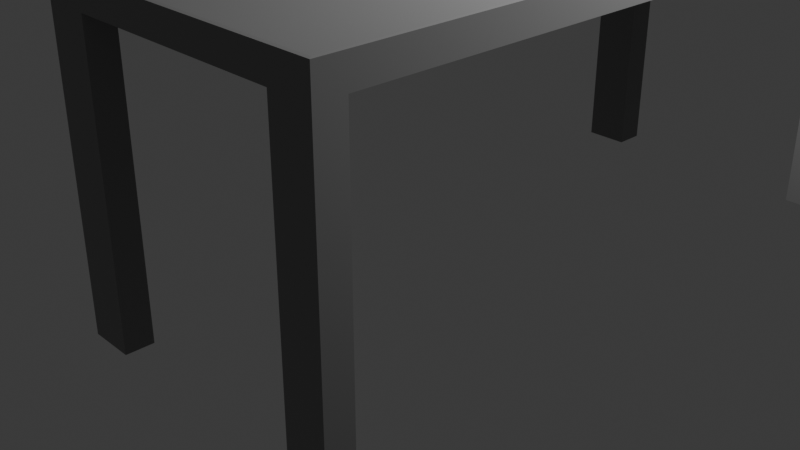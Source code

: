 # Source: TableTemp.blend  (saved by Blender 4.3.34; exported with 4.5.12 LTS)
import bpy
from mathutils import Matrix  # noqa: F401  (used for matrix-valued properties, if any)

bpy.ops.wm.read_factory_settings(use_empty=True)
scene = bpy.context.scene
scene.name = 'Scene'

# ---- collections
col_collection = bpy.data.collections.new('Collection'); scene.collection.children.link(col_collection)

# ---- materials (node trees are filled in below, after node groups)
mat_material = bpy.data.materials.new('Material')
mat_material.alpha_threshold = 0.0
mat_material.roughness = 0.5
mat_material.line_color = (0.0, 0.0, 0.0, 1.0)

# ---- material node trees
mat_material.use_nodes = True; mat_material.node_tree.nodes.clear()
_N = mat_material.node_tree.nodes; _L = mat_material.node_tree.links
n0 = _N.new('ShaderNodeOutputMaterial'); n0.name = 'Material Output'; n0.location = (300, 300)
n1 = _N.new('ShaderNodeBsdfPrincipled'); n1.name = 'Principled BSDF'; n1.location = (10, 300)
n1.inputs[0].default_value = (0.2405, 0.2405, 0.2405, 1.0)
n1.inputs[3].default_value = 1.45
_L.new(n1.outputs[0], n0.inputs[0])
n0.is_active_output = True

# ---- world
world_world = bpy.data.worlds.new('World'); scene.world = world_world
world_world.use_nodes = True; world_world.node_tree.nodes.clear()
_N = world_world.node_tree.nodes; _L = world_world.node_tree.links
n0 = _N.new('ShaderNodeOutputWorld'); n0.name = 'World Output'; n0.location = (300, 300)
n1 = _N.new('ShaderNodeBackground'); n1.name = 'Background'; n1.location = (10, 300)
n1.inputs[0].default_value = (0.05088, 0.05088, 0.05088, 1.0)
_L.new(n1.outputs[0], n0.inputs[0])
n0.is_active_output = True
world_world.color = (0.05088, 0.05088, 0.05088)
world_world.sun_shadow_jitter_overblur = 0.0

# ---- cameras
cam_camera = bpy.data.cameras.new('Camera')
cam_camera.clip_end = 100.0
cam_camera.ortho_scale = 7.314

# ---- lights
light_light = bpy.data.lights.new('Light', 'POINT')
light_light.energy = 1000.0
light_light.shadow_soft_size = 0.1

# ---- meshes
me_cube = bpy.data.meshes.new('Cube')
me_cube.from_pydata([(1.0, 1.0, -1.0), (1.0, -1.0, -1.0), (0.002876, -1.0, -1.0), (0.8644, -1.0, -1.0), (0.8644, 1.0, -1.0), (1.0, -0.9226, -1.0), (0.002876, -0.9226, -1.0), (0.8644, -0.9226, 1.0), (0.8644, -0.9226, -1.0), (1.0, 0.9129, -1.0), (0.002876, 0.9129, -1.0), (0.8644, 0.9129, 1.0), (0.8644, 0.9129, -1.0), (0.8644, -1.0, -22.59), (1.0, -1.0, -22.59), (1.0, 0.9129, -22.59), (1.0, 1.0, -22.59), (0.8644, 1.0, -22.59), (0.8644, -0.9226, -22.59), (1.0, -0.9226, -22.59), (0.8644, 0.9129, -22.59), (0.1518, 1.0, -1.0), (0.1518, -1.0, -1.0), (0.1518, -0.9226, -1.0), (0.1518, -0.9226, 1.0), (0.1518, 0.9129, 1.0), (0.1518, 0.9129, -1.0), (0.1518, 1.0, -22.43), (0.002876, 1.0, -22.43), (0.002876, -0.9226, -22.43), (0.002876, -1.0, -22.43), (0.1518, -0.9226, -22.43), (0.002876, 0.9129, -22.43), (0.1518, 0.9129, -22.43), (0.1518, -1.0, -22.43), (0.9896, 0.9896, 1.0), (1.0, 1.0, 0.9896), (0.9896, -0.9896, 1.0), (1.0, -1.0, 0.9896), (0.002876, 0.9896, -1.0), (0.01329, 1.0, -1.0), (0.002876, 1.0, -1.01), (0.01329, -0.9896, 1.0), (0.002876, -1.0, 0.9896), (0.01329, 1.0, 0.9896), (0.002876, 0.9896, 0.9896), (0.01329, 0.9896, 1.0), (0.8644, 1.0, 0.9896), (0.8644, 0.9896, 1.0), (0.8644, -0.9896, 1.0), (0.8644, -1.0, 0.9896), (1.0, -0.9226, 0.9896), (0.9896, -0.9226, 1.0), (0.01329, -0.9226, 1.0), (0.002876, -0.9226, 0.9896), (1.0, 0.9129, 0.9896), (0.9896, 0.9129, 1.0), (0.01329, 0.9129, 1.0), (0.002876, 0.9129, 0.9896), (0.1518, -1.0, 0.9896), (0.1518, -0.9896, 1.0), (0.1518, 1.0, 0.9896), (0.1518, 0.9896, 1.0)], [], [(12, 4, 17, 20), (52, 7, 49, 37), (35, 48, 11, 56), (62, 46, 57, 25), (22, 59, 43, 2), (40, 44, 61, 21), (5, 51, 38, 1), (7, 24, 60, 49), (23, 8, 3, 22), (26, 12, 8, 23), (25, 57, 53, 24), (56, 11, 7, 52), (12, 9, 5, 8), (0, 9, 15, 16), (4, 47, 36, 0), (48, 62, 25, 11), (1, 38, 50, 3), (21, 4, 12, 26), (18, 19, 14, 13), (17, 16, 15, 20), (1, 3, 13, 14), (4, 0, 16, 17), (5, 1, 14, 19), (8, 5, 19, 18), (3, 8, 18, 13), (9, 12, 20, 15), (24, 53, 42, 60), (21, 61, 47, 4), (11, 25, 24, 7), (10, 26, 23, 6), (26, 10, 32, 33), (39, 10, 6, 2, 43, 54, 58, 45), (3, 50, 59, 22), (9, 55, 51, 5), (28, 27, 33, 32), (29, 31, 34, 30), (23, 22, 34, 31), (6, 23, 31, 29), (21, 26, 33, 27), (41, 40, 21, 27, 28), (2, 6, 29, 30), (22, 2, 30, 34), (10, 39, 41, 28, 32), (39, 40, 41), (44, 45, 46), (52, 37, 38, 51), (48, 35, 36, 47), (60, 42, 43, 59), (44, 40, 39, 45), (54, 43, 42, 53), (62, 48, 47, 61), (37, 49, 50, 38), (56, 52, 51, 55), (58, 54, 53, 57), (35, 56, 55, 36), (45, 58, 57, 46), (49, 60, 59, 50), (46, 62, 61, 44), (0, 36, 55, 9)])
_uv = me_cube.uv_layers.new(name='UVMap')
_uv.uv.foreach_set('vector', [0.3581, 0.5109, 0.3581, 0.5, 0.3581, 0.5, 0.3581, 0.5109, 0.6263, 0.7403, 0.6419, 0.7403, 0.6419, 0.7487, 0.6263, 0.7487, 0.6263, 0.5013, 0.6419, 0.5013, 0.6419, 0.5109, 0.6263, 0.5109, 0.731, 0.5013, 0.7483, 0.5013, 0.7483, 0.5109, 0.731, 0.5109, 0.375, 0.856, 0.6237, 0.856, 0.6237, 0.8746, 0.375, 0.8746, 0.375, 0.3767, 0.6237, 0.3767, 0.6237, 0.394, 0.375, 0.394, 0.375, 0.7403, 0.6237, 0.7403, 0.6237, 0.75, 0.375, 0.75, 0.6419, 0.7403, 0.731, 0.7403, 0.731, 0.7487, 0.6419, 0.7487, 0.269, 0.7403, 0.3581, 0.7403, 0.3581, 0.75, 0.269, 0.75, 0.269, 0.5109, 0.3581, 0.5109, 0.3581, 0.7403, 0.269, 0.7403, 0.731, 0.5109, 0.7483, 0.5109, 0.7483, 0.7403, 0.731, 0.7403, 0.6263, 0.5109, 0.6419, 0.5109, 0.6419, 0.7403, 0.6263, 0.7403, 0.3581, 0.5109, 0.375, 0.5109, 0.375, 0.7403, 0.3581, 0.7403, 0.375, 0.5, 0.375, 0.5109, 0.375, 0.5109, 0.375, 0.5, 0.375, 0.4831, 0.6237, 0.4831, 0.6237, 0.5, 0.375, 0.5, 0.6419, 0.5013, 0.731, 0.5013, 0.731, 0.5109, 0.6419, 0.5109, 0.375, 0.75, 0.6237, 0.75, 0.6237, 0.7669, 0.375, 0.7669, 0.269, 0.5, 0.3581, 0.5, 0.3581, 0.5109, 0.269, 0.5109, 0.3581, 0.7403, 0.375, 0.7403, 0.375, 0.75, 0.3581, 0.75, 0.3581, 0.5, 0.375, 0.5, 0.375, 0.5109, 0.3581, 0.5109, 0.375, 0.75, 0.375, 0.7669, 0.375, 0.7669, 0.375, 0.75, 0.375, 0.4831, 0.375, 0.5, 0.375, 0.5, 0.375, 0.4831, 0.375, 0.7403, 0.375, 0.75, 0.375, 0.75, 0.375, 0.7403, 0.3581, 0.7403, 0.375, 0.7403, 0.375, 0.7403, 0.3581, 0.7403, 0.3581, 0.75, 0.3581, 0.7403, 0.3581, 0.7403, 0.3581, 0.75, 0.375, 0.5109, 0.3581, 0.5109, 0.3581, 0.5109, 0.375, 0.5109, 0.731, 0.7403, 0.7483, 0.7403, 0.7483, 0.7487, 0.731, 0.7487, 0.375, 0.394, 0.6237, 0.394, 0.6237, 0.4831, 0.375, 0.4831, 0.6419, 0.5109, 0.731, 0.5109, 0.731, 0.7403, 0.6419, 0.7403, 0.2504, 0.5109, 0.269, 0.5109, 0.269, 0.7403, 0.2504, 0.7403, 0.269, 0.5109, 0.2504, 0.5109, 0.2504, 0.5109, 0.269, 0.5109, 0.0, 0.0, 0.0, 0.0, 0.2504, 0.7403, 0.0, 0.0, 0.6217, 0.8701, 0.7307, 0.7528, 0.7458, 0.5086, 0.7458, 0.4989, 0.375, 0.7669, 0.6237, 0.7669, 0.6237, 0.856, 0.375, 0.856, 0.375, 0.5109, 0.6237, 0.5109, 0.6237, 0.7403, 0.375, 0.7403, 0.2504, 0.5, 0.269, 0.5, 0.269, 0.5109, 0.2504, 0.5109, 0.2504, 0.7403, 0.269, 0.7403, 0.269, 0.75, 0.2504, 0.75, 0.269, 0.7403, 0.269, 0.75, 0.269, 0.75, 0.269, 0.7403, 0.2504, 0.7403, 0.269, 0.7403, 0.269, 0.7403, 0.2504, 0.7403, 0.269, 0.5, 0.269, 0.5109, 0.269, 0.5109, 0.269, 0.5, 0.375, 0.3754, 0.375, 0.3767, 0.375, 0.394, 0.375, 0.394, 0.375, 0.3754, 0.0, 0.0, 0.0, 0.0, 0.0, 0.0, 0.0, 0.0, 0.375, 0.856, 0.375, 0.8746, 0.375, 0.8746, 0.375, 0.856, 0.0, 0.0, 0.0, 0.0, 0.0, 0.0, 0.0, 0.0, 0.0, 0.0, 0.0, 0.0, 0.0, 0.0, 0.0, 0.0, 0.7457, 0.4974, 0.7458, 0.4989, 0.7496, 0.5013, 0.6263, 0.7403, 0.6263, 0.7487, 0.6237, 0.75, 0.6237, 0.7403, 0.625, 0.4831, 0.625, 0.4987, 0.6237, 0.5, 0.6237, 0.4831, 0.625, 0.856, 0.625, 0.8733, 0.6237, 0.8746, 0.6237, 0.856, 0.7457, 0.4974, 0.0, 0.0, 0.0, 0.0, 0.7458, 0.4989, 0.7307, 0.7528, 0.6217, 0.8701, 0.6418, 0.8566, 0.7496, 0.7403, 0.625, 0.394, 0.625, 0.4831, 0.6237, 0.4831, 0.6237, 0.394, 0.625, 0.7513, 0.625, 0.7669, 0.6237, 0.7669, 0.6237, 0.75, 0.6263, 0.5109, 0.6263, 0.7403, 0.6237, 0.7403, 0.6237, 0.5109, 0.7458, 0.5086, 0.7307, 0.7528, 0.7483, 0.7403, 0.7483, 0.5109, 0.6263, 0.5013, 0.6263, 0.5109, 0.6237, 0.5109, 0.6237, 0.5, 0.7458, 0.4989, 0.7458, 0.5086, 0.7483, 0.5109, 0.7483, 0.5013, 0.625, 0.7669, 0.625, 0.856, 0.6237, 0.856, 0.6237, 0.7669, 0.625, 0.3767, 0.625, 0.394, 0.6237, 0.394, 0.6237, 0.3767, 0.375, 0.5, 0.6237, 0.5, 0.6237, 0.5109, 0.375, 0.5109])
me_cube.materials.append(mat_material)
me_cube.use_mirror_vertex_groups = False
me_cube.update()

# ---- objects
ob_cube = bpy.data.objects.new('Cube', me_cube)
ob_light = bpy.data.objects.new('Light', light_light)
ob_camera = bpy.data.objects.new('Camera', cam_camera)

# ---- transforms, parenting, visibility, modifiers, constraints
ob_cube.location = (0.0, 0.0, 3.0)
ob_cube.scale = (2.927, 3.403, 0.1295)
ob_cube.lock_rotations_4d = False
ob_cube.empty_display_type = 'ARROWS'
ob_cube.lineart.crease_threshold = 0.0
ob_light.location = (4.076, 1.005, 5.904)
ob_light.rotation_euler = (0.6503, 0.05522, 1.866)
ob_light.lock_rotations_4d = False
ob_light.empty_display_type = 'ARROWS'
ob_light.color = (0.0, 0.0, 0.0, 0.0)
ob_light.lineart.crease_threshold = 0.0
ob_camera.location = (7.359, -6.926, 4.958)
ob_camera.rotation_euler = (1.109, 0.0, 0.8149)
ob_camera.lock_rotations_4d = False
ob_camera.empty_display_type = 'ARROWS'
ob_camera.color = (0.0, 0.0, 0.0, 0.0)
ob_camera.display_type = 'WIRE'
ob_camera.lineart.crease_threshold = 0.0

# ---- collection membership
col_collection.objects.link(ob_cube)
col_collection.objects.link(ob_light)
col_collection.objects.link(ob_camera)

# ---- scene / render settings (as saved in the file)
scene.camera = ob_camera
scene.frame_start = 1; scene.frame_end = 250; scene.frame_set(1)
scene.render.engine = 'BLENDER_EEVEE_NEXT'
bpy.context.view_layer.update()
